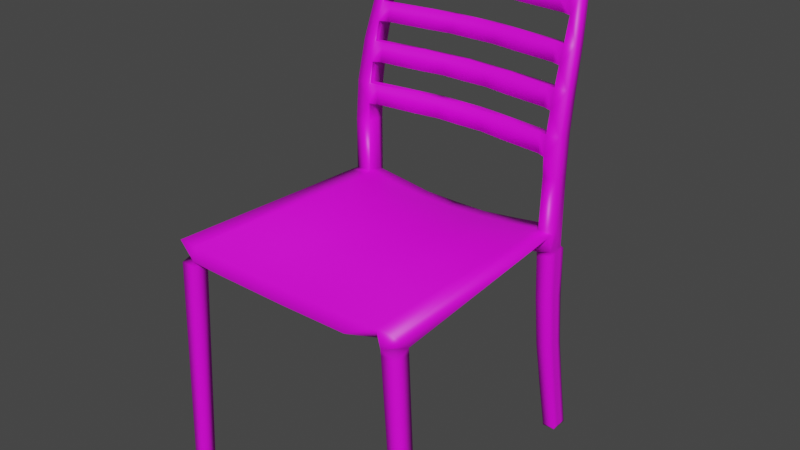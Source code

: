 # Source: Chair2.blend  (saved by Blender 3.6.13; exported with 4.5.12 LTS)
import bpy
from mathutils import Matrix  # noqa: F401  (used for matrix-valued properties, if any)

bpy.ops.wm.read_factory_settings(use_empty=True)
scene = bpy.context.scene
scene.name = 'Scene'

# ---- collections
col_collection = bpy.data.collections.new('Collection'); scene.collection.children.link(col_collection)

# ---- images (referenced by path relative to the original .blend; pixels are not part of the script)
import os
ASSET_DIR = os.environ.get("B2B_ASSET_DIR", "")  # directory of the original .blend (textures are referenced by path, not embedded)
HERE = os.path.dirname(os.path.abspath(__file__))  # packed textures are extracted next to this script under _unpacked/

def load_image(name, relpath, width, height, colorspace="sRGB"):
    """Load a texture the original file referenced (path relative to the .blend, or extracted next to this script)."""
    p = next((c for c in (os.path.join(HERE, relpath), os.path.join(ASSET_DIR, relpath)) if relpath and os.path.exists(c)), "")
    if p:
        img = bpy.data.images.load(p, check_existing=True)
        img.name = name
    else:  # same state as the original file: an image datablock whose file is absent (Cycles renders it pink)
        img = bpy.data.images.new(name, width, height)
        img.source = "FILE"
        img.filepath = "//" + (relpath or name)
    img.colorspace_settings.name = colorspace
    return img
img_chair2texture_psd = load_image('Chair2Texture.psd', 'textures/Chair2Texture.psd', 1024, 1024, 'sRGB')

# ---- materials (node trees are filled in below, after node groups)
mat_chair2material = bpy.data.materials.new('Chair2Material')
mat_chair2material.use_transparent_shadow = False

# ---- material node trees
mat_chair2material.use_nodes = True; mat_chair2material.node_tree.nodes.clear()
_N = mat_chair2material.node_tree.nodes; _L = mat_chair2material.node_tree.links
n0 = _N.new('ShaderNodeBsdfPrincipled'); n0.name = 'Principled BSDF'; n0.location = (10, 300)
n0.distribution = 'GGX'
n0.subsurface_method = 'RANDOM_WALK_SKIN'
n0.inputs[3].default_value = 1.45
n0.inputs[27].default_value = (0.0, 0.0, 0.0, 1.0)
n0.inputs[28].default_value = 1.0
n1 = _N.new('ShaderNodeOutputMaterial'); n1.name = 'Material Output'; n1.location = (300, 300)
n2 = _N.new('ShaderNodeTexImage'); n2.name = 'Image Texture'; n2.location = (-280, 271)
n2.image = img_chair2texture_psd
_L.new(n0.outputs[0], n1.inputs[0])
_L.new(n2.outputs[0], n0.inputs[0])
n1.is_active_output = True

# ---- world
world_world = bpy.data.worlds.new('World'); scene.world = world_world
world_world.use_nodes = True; world_world.node_tree.nodes.clear()
_N = world_world.node_tree.nodes; _L = world_world.node_tree.links
n0 = _N.new('ShaderNodeOutputWorld'); n0.name = 'World Output'; n0.location = (300, 300)
n1 = _N.new('ShaderNodeBackground'); n1.name = 'Background'; n1.location = (10, 300)
n1.inputs[0].default_value = (0.05088, 0.05088, 0.05088, 1.0)
_L.new(n1.outputs[0], n0.inputs[0])
n0.is_active_output = True
world_world.color = (0.05088, 0.05088, 0.05088)
world_world.use_sun_shadow = False
world_world.sun_shadow_jitter_overblur = 0.0

# ---- meshes
me_cube_001 = bpy.data.meshes.new('Cube.001')
me_cube_001.from_pydata([(0.2265, 0.3581, 0.1979), (0.2369, 0.3965, -0.1958), (0.2265, 0.3865, 0.1718), (0.2369, 0.3682, -0.1698), (0.2265, 0.3581, 0.1718), (0.2019, 0.3865, 0.1979), (0.2124, 0.3682, -0.1958), (0.2019, 0.3498, 0.1979), (0.2124, 0.3682, -0.1698), (0.2019, 0.3498, 0.1718), (0.2019, 0.3865, 0.1718), (0.2553, 0.004223, -0.1717), (0.2553, 0.004223, -0.1939), (0.2037, 0.004223, 0.2451), (0.2247, 0.004223, 0.2451), (0.2247, 0.004223, 0.2229), (0.2037, 0.004223, 0.2229), (0.2343, 0.004223, -0.1939), (0.2343, 0.004223, -0.1717), (0.2024, 0.2696, 0.2013), (0.2028, 0.1812, 0.2106), (0.2033, 0.09269, 0.2271), (0.2252, 0.09269, 0.2271), (0.2256, 0.1812, 0.2106), (0.2261, 0.2696, 0.2013), (0.2252, 0.09269, 0.2039), (0.2256, 0.1812, 0.1865), (0.2261, 0.2696, 0.1762), (0.2033, 0.09269, 0.2039), (0.2028, 0.1812, 0.1865), (0.2024, 0.2696, 0.1762), (0.2265, 0.4721, 0.1718), (0.2265, 0.4721, 0.1979), (0.2025, 0.5707, 0.1826), (0.2025, 0.5707, 0.1947), (0.2197, 0.6609, 0.21), (0.2197, 0.6609, 0.2295), (0.2014, 0.6609, 0.2088), (0.2014, 0.6609, 0.2164), (0.2049, 0.7314, 0.2446), (0.2049, 0.7281, 0.2611), (0.1846, 0.7261, 0.2422), (0.1846, 0.7261, 0.2587), (0.1603, 0.7416, 0.2559), (0.1603, 0.7416, 0.2703), (0.1284, 0.7692, 0.2792), (0.1284, 0.7644, 0.2935), (0.198, 0.697, 0.2312), (0.198, 0.697, 0.2248), (0.2018, 0.6326, 0.1989), (0.2018, 0.6326, 0.2083), (0.2237, 0.6019, 0.1905), (0.2022, 0.6019, 0.1902), (0.2022, 0.6019, 0.2011), (0.2237, 0.6019, 0.2133), (0.2258, 0.5367, 0.2012), (0.2022, 0.5362, 0.1893), (0.2258, 0.5367, 0.1762), (0.2022, 0.5362, 0.1762), (0.202, 0.5033, 0.1869), (0.202, 0.5033, 0.1731), (0.151, 0.3666, -0.1958), (0.1469, 0.3803, 0.1943), (0.09396, 0.3941, -0.1958), (0.09195, 0.3477, 0.1921), (0.151, 0.3666, -0.1698), (0.09396, 0.3657, -0.1698), (0.1469, 0.3504, 0.1683), (0.09195, 0.3477, 0.1661), (0.1469, 0.3803, 0.1683), (0.2342, 0.00621, -0.1717), (0.2552, 0.00621, -0.1717), (0.2552, 0.00621, -0.1939), (0.2342, 0.00621, -0.1939), (0.2037, 0.006696, 0.2447), (0.2247, 0.006696, 0.2447), (0.2247, 0.006696, 0.2224), (0.2037, 0.006696, 0.2224), (0.2374, 0.3597, -0.1698), (0.2129, 0.3597, -0.1958), (0.2129, 0.3597, -0.1698), (0.2374, 0.3597, -0.1958), (0.2265, 0.3512, 0.1982), (0.2265, 0.3512, 0.1723), (0.202, 0.3429, 0.1723), (0.202, 0.3429, 0.1982), (0.2019, 0.4721, 0.195), (0.2022, 0.5362, 0.1866), (0.09195, 0.3761, 0.1893), (0.202, 0.5033, 0.1763), (0.2022, 0.5362, 0.1793), (0.2019, 0.3865, 0.1751), (0.2019, 0.4721, 0.1751), (0.2025, 0.5707, 0.1856), (0.1469, 0.3803, 0.1715), (0.09195, 0.3761, 0.1694), (0.2022, 0.6019, 0.1986), (0.2018, 0.6326, 0.2014), (0.2022, 0.6019, 0.1929), (0.2014, 0.6609, 0.2136), (0.198, 0.697, 0.227), (0.2014, 0.6609, 0.2111), (0.2265, 0.3865, 0.1848), (0.2019, 0.3498, 0.1848), (0.2247, 0.004223, 0.234), (0.2037, 0.004223, 0.234), (0.2024, 0.2696, 0.1888), (0.2028, 0.1812, 0.1986), (0.2033, 0.09269, 0.2155), (0.2261, 0.2696, 0.1888), (0.2256, 0.1812, 0.1986), (0.2252, 0.09269, 0.2155), (0.1846, 0.7261, 0.2505), (0.1254, 0.7455, 0.2724), (0.09195, 0.3477, 0.1791), (0.1469, 0.3504, 0.1813), (0.2037, 0.006696, 0.2335), (0.2247, 0.006696, 0.2335), (0.2265, 0.3512, 0.1853), (0.202, 0.3429, 0.1853), (0.2018, 0.358, 0.2061), (0.2036, 0.004139, 0.2533), (0.2245, 0.004139, 0.2533), (0.2035, 0.006612, 0.2529), (0.2263, 0.3511, 0.2065), (0.2018, 0.3511, 0.2065), (0.2022, 0.2695, 0.2096), (0.2027, 0.1811, 0.2189), (0.2031, 0.09261, 0.2354), (0.2246, 0.006612, 0.2529), (0.225, 0.09261, 0.2354), (0.2254, 0.1811, 0.2189), (0.2259, 0.2695, 0.2096), (0.2018, 0.472, 0.2061), (0.2012, 0.6608, 0.2366), (0.1845, 0.726, 0.267), (0.1252, 0.7454, 0.2879), (0.202, 0.6018, 0.2213), (0.202, 0.5361, 0.2095), (0.1611, 0.7233, 0.2458), (0.1611, 0.7233, 0.2623), (0.1845, 0.6969, 0.2313), (0.1845, 0.6969, 0.2297), (0.187, 0.6609, 0.2191), (0.187, 0.6609, 0.2115), (0.1874, 0.6326, 0.2086), (0.1874, 0.6326, 0.2041), (0.187, 0.6609, 0.2138), (0.1877, 0.6019, 0.1929), (0.1877, 0.6019, 0.2038), (0.1879, 0.5707, 0.1948), (0.1879, 0.5707, 0.1883), (0.1877, 0.6019, 0.1956), (0.189, 0.5362, 0.1788), (0.189, 0.5362, 0.192), (0.1889, 0.5033, 0.1868), (0.1889, 0.5033, 0.179), (0.189, 0.5362, 0.182), (0.1161, 0.6964, 0.2382), (0.07526, 0.7233, 0.2736), (0.07651, 0.6961, 0.2455), (0.1161, 0.6964, 0.2403), (0.07651, 0.6961, 0.2439), (0.07526, 0.7233, 0.2571), (0.07669, 0.6609, 0.2334), (0.1166, 0.6326, 0.2122), (0.0768, 0.6326, 0.2228), (0.1166, 0.6326, 0.2147), (0.0768, 0.6326, 0.2183), (0.1164, 0.6609, 0.227), (0.1164, 0.6609, 0.2245), (0.07669, 0.6609, 0.228), (0.07669, 0.6609, 0.2257), (0.0768, 0.6019, 0.2071), (0.1168, 0.5707, 0.208), (0.07687, 0.5707, 0.209), (0.1168, 0.5707, 0.199), (0.07687, 0.5707, 0.2025), (0.1167, 0.6019, 0.2119), (0.1167, 0.6019, 0.2062), (0.0768, 0.6019, 0.2098), (0.1168, 0.5707, 0.196), (0.07821, 0.5363, 0.1931), (0.07821, 0.5363, 0.2062), (0.07817, 0.5033, 0.2011), (0.1195, 0.5363, 0.1999), (0.1194, 0.5033, 0.1897), (0.07817, 0.5033, 0.1932), (0.1195, 0.5363, 0.1926), (0.07821, 0.5363, 0.1962), (0.1194, 0.5033, 0.1865), (0.2279, 0.3869, 0.157), (0.2033, 0.3585, 0.157), (0.09242, 0.3768, 0.1513), (0.09242, 0.3485, 0.1513), (0.1479, 0.3525, 0.1535), (0.2052, 0.3964, -0.1958), (0.196, 0.3491, 0.1979), (0.2052, 0.368, -0.1698), (0.196, 0.3491, 0.1718), (0.196, 0.3858, 0.195), (0.196, 0.3858, 0.1751), (0.196, 0.3491, 0.1848), (0.1974, 0.3862, 0.157), (0.1974, 0.3579, 0.157), (0.2336, 0.01656, -0.1716), (0.2547, 0.01656, -0.194), (0.2547, 0.01656, -0.1716), (0.2336, 0.01656, -0.194), (-0.1526, 0.3581, 0.1979), (-0.163, 0.3965, -0.1958), (0.03696, 0.3655, -0.1958), (0.03696, 0.3739, 0.1917), (-0.1526, 0.3865, 0.1718), (-0.163, 0.3682, -0.1698), (-0.1526, 0.3581, 0.1718), (-0.128, 0.3865, 0.1979), (-0.1384, 0.3682, -0.1958), (-0.128, 0.3498, 0.1979), (0.03696, 0.3739, 0.1656), (0.03696, 0.3655, -0.1698), (0.03696, 0.3455, 0.1656), (-0.1384, 0.3682, -0.1698), (-0.128, 0.3498, 0.1718), (-0.128, 0.3865, 0.1718), (-0.1814, 0.004223, -0.1717), (-0.1814, 0.004223, -0.1939), (-0.1298, 0.004223, 0.2451), (-0.1508, 0.004223, 0.2451), (-0.1508, 0.004223, 0.2229), (-0.1298, 0.004223, 0.2229), (-0.1604, 0.004223, -0.1939), (-0.1604, 0.004223, -0.1717), (-0.1285, 0.2696, 0.2013), (-0.1289, 0.1812, 0.2106), (-0.1294, 0.09269, 0.2271), (-0.1513, 0.09269, 0.2271), (-0.1517, 0.1812, 0.2106), (-0.1522, 0.2696, 0.2013), (-0.1513, 0.09269, 0.2039), (-0.1517, 0.1812, 0.1865), (-0.1522, 0.2696, 0.1762), (-0.1294, 0.09269, 0.2039), (-0.1289, 0.1812, 0.1865), (-0.1285, 0.2696, 0.1762), (-0.1526, 0.4721, 0.1718), (-0.1526, 0.4721, 0.1979), (-0.1286, 0.5707, 0.1826), (-0.1286, 0.5707, 0.1947), (-0.1458, 0.6609, 0.21), (-0.1458, 0.6609, 0.2295), (-0.1275, 0.6609, 0.2088), (-0.1275, 0.6609, 0.2164), (-0.1309, 0.7314, 0.2446), (-0.1309, 0.7281, 0.2611), (-0.1107, 0.7261, 0.2422), (-0.1107, 0.7261, 0.2587), (-0.08636, 0.7416, 0.2559), (-0.08636, 0.7416, 0.2703), (-0.05449, 0.7692, 0.2792), (-0.05449, 0.7644, 0.2935), (0.03696, 0.7706, 0.2897), (0.03696, 0.7658, 0.3017), (-0.1241, 0.697, 0.2312), (-0.1241, 0.697, 0.2248), (-0.1279, 0.6326, 0.1989), (-0.1279, 0.6326, 0.2083), (-0.1498, 0.6019, 0.1905), (-0.1283, 0.6019, 0.1902), (-0.1283, 0.6019, 0.2011), (-0.1498, 0.6019, 0.2133), (-0.1519, 0.5367, 0.2012), (-0.1283, 0.5362, 0.1893), (-0.1519, 0.5367, 0.1762), (-0.1283, 0.5362, 0.1762), (-0.1281, 0.5033, 0.1869), (-0.1281, 0.5033, 0.1731), (0.03696, 0.6958, 0.2439), (0.03696, 0.5033, 0.1922), (0.03696, 0.6326, 0.218), (0.03696, 0.5707, 0.2018), (0.03696, 0.5707, 0.2138), (-0.07706, 0.3666, -0.1958), (-0.07304, 0.3803, 0.1943), (-0.02005, 0.3941, -0.1958), (-0.01804, 0.3477, 0.1921), (-0.07706, 0.3666, -0.1698), (-0.02005, 0.3657, -0.1698), (-0.07304, 0.3504, 0.1683), (-0.01804, 0.3477, 0.1661), (-0.07304, 0.3803, 0.1683), (-0.1603, 0.00621, -0.1717), (-0.1813, 0.00621, -0.1717), (-0.1813, 0.00621, -0.1939), (-0.1603, 0.00621, -0.1939), (-0.1298, 0.006696, 0.2447), (-0.1508, 0.006696, 0.2447), (-0.1508, 0.006696, 0.2224), (-0.1298, 0.006696, 0.2224), (-0.1635, 0.3597, -0.1698), (-0.1389, 0.3597, -0.1958), (-0.1389, 0.3597, -0.1698), (-0.1635, 0.3597, -0.1958), (-0.1526, 0.3512, 0.1982), (-0.1526, 0.3512, 0.1723), (-0.1281, 0.3429, 0.1723), (-0.1281, 0.3429, 0.1982), (-0.128, 0.4721, 0.195), (-0.1283, 0.5362, 0.1866), (0.03696, 0.5363, 0.2057), (-0.01804, 0.3761, 0.1893), (-0.1281, 0.5033, 0.1763), (-0.1283, 0.5362, 0.1793), (0.03696, 0.5363, 0.1984), (0.03696, 0.5033, 0.1954), (0.03696, 0.3739, 0.1689), (-0.128, 0.3865, 0.1751), (-0.128, 0.4721, 0.1751), (-0.1286, 0.5707, 0.1856), (0.03696, 0.5707, 0.2047), (-0.07304, 0.3803, 0.1715), (-0.01804, 0.3761, 0.1694), (-0.1283, 0.6019, 0.1986), (0.03696, 0.6019, 0.2177), (-0.1279, 0.6326, 0.2014), (-0.1283, 0.6019, 0.1929), (0.03696, 0.6326, 0.2205), (0.03696, 0.6019, 0.212), (-0.1275, 0.6609, 0.2136), (0.03696, 0.6609, 0.2327), (-0.1241, 0.697, 0.227), (0.03696, 0.6958, 0.2461), (-0.1275, 0.6609, 0.2111), (0.03696, 0.6609, 0.2302), (-0.1526, 0.3865, 0.1848), (0.03696, 0.3455, 0.1786), (-0.128, 0.3498, 0.1848), (-0.1508, 0.004223, 0.234), (-0.1298, 0.004223, 0.234), (-0.1285, 0.2696, 0.1888), (-0.1289, 0.1812, 0.1986), (-0.1294, 0.09269, 0.2155), (-0.1522, 0.2696, 0.1888), (-0.1517, 0.1812, 0.1986), (-0.1513, 0.09269, 0.2155), (-0.1107, 0.7261, 0.2505), (-0.05146, 0.7455, 0.2724), (0.03696, 0.7491, 0.2838), (-0.01804, 0.3477, 0.1791), (-0.07304, 0.3504, 0.1813), (-0.1298, 0.006696, 0.2335), (-0.1508, 0.006696, 0.2335), (-0.1526, 0.3512, 0.1853), (-0.1281, 0.3429, 0.1853), (-0.1278, 0.358, 0.2061), (-0.1296, 0.004139, 0.2533), (-0.1506, 0.004139, 0.2533), (-0.1296, 0.006612, 0.2529), (-0.1524, 0.3511, 0.2065), (-0.1279, 0.3511, 0.2065), (-0.1283, 0.2695, 0.2096), (-0.1287, 0.1811, 0.2189), (-0.1292, 0.09261, 0.2354), (-0.1506, 0.006612, 0.2529), (-0.1511, 0.09261, 0.2354), (-0.1515, 0.1811, 0.2189), (-0.152, 0.2695, 0.2096), (-0.1278, 0.472, 0.2061), (-0.1273, 0.6608, 0.2366), (-0.1105, 0.726, 0.267), (-0.05127, 0.7454, 0.2879), (0.03696, 0.749, 0.298), (-0.1281, 0.6018, 0.2213), (-0.1281, 0.5361, 0.2095), (-0.08723, 0.7233, 0.2458), (-0.08723, 0.7233, 0.2623), (-0.1106, 0.6969, 0.2313), (-0.1106, 0.6969, 0.2297), (-0.1131, 0.6609, 0.2191), (-0.1131, 0.6609, 0.2115), (-0.1135, 0.6326, 0.2086), (-0.1135, 0.6326, 0.2041), (-0.1131, 0.6609, 0.2138), (-0.1137, 0.6019, 0.1929), (-0.1137, 0.6019, 0.2038), (-0.114, 0.5707, 0.1948), (-0.114, 0.5707, 0.1883), (-0.1137, 0.6019, 0.1956), (-0.1151, 0.5362, 0.1788), (-0.1151, 0.5362, 0.192), (-0.1149, 0.5033, 0.1868), (-0.1149, 0.5033, 0.179), (-0.1151, 0.5362, 0.182), (-0.04214, 0.6964, 0.2382), (-0.001342, 0.7233, 0.2736), (-0.002592, 0.6961, 0.2455), (-0.04214, 0.6964, 0.2403), (-0.002592, 0.6961, 0.2439), (-0.001342, 0.7233, 0.2571), (-0.002775, 0.6609, 0.2334), (-0.04273, 0.6326, 0.2122), (-0.002885, 0.6326, 0.2228), (-0.04273, 0.6326, 0.2147), (-0.002885, 0.6326, 0.2183), (-0.04251, 0.6609, 0.227), (-0.04251, 0.6609, 0.2245), (-0.002775, 0.6609, 0.228), (-0.002775, 0.6609, 0.2257), (-0.00289, 0.6019, 0.2071), (-0.04287, 0.5707, 0.208), (-0.002957, 0.5707, 0.209), (-0.04287, 0.5707, 0.199), (-0.002957, 0.5707, 0.2025), (-0.04274, 0.6019, 0.2119), (-0.04274, 0.6019, 0.2062), (-0.00289, 0.6019, 0.2098), (-0.04287, 0.5707, 0.196), (-0.004297, 0.5363, 0.1931), (-0.004297, 0.5363, 0.2062), (-0.004257, 0.5033, 0.2011), (-0.04555, 0.5363, 0.1999), (-0.04547, 0.5033, 0.1897), (-0.004257, 0.5033, 0.1932), (-0.04555, 0.5363, 0.1926), (-0.004297, 0.5363, 0.1962), (-0.04547, 0.5033, 0.1865), (-0.154, 0.3869, 0.157), (0.03696, 0.3463, 0.1508), (-0.1294, 0.3585, 0.157), (-0.0185, 0.3768, 0.1513), (-0.0185, 0.3485, 0.1513), (-0.07397, 0.3525, 0.1535), (-0.1313, 0.3964, -0.1958), (-0.1221, 0.3491, 0.1979), (-0.1313, 0.368, -0.1698), (-0.1221, 0.3491, 0.1718), (-0.1221, 0.3858, 0.195), (-0.1221, 0.3858, 0.1751), (-0.1221, 0.3491, 0.1848), (-0.1235, 0.3862, 0.157), (-0.1235, 0.3579, 0.157), (-0.1596, 0.01656, -0.1716), (-0.1808, 0.01656, -0.194), (-0.1808, 0.01656, -0.1716), (-0.1596, 0.01656, -0.194)], [(211, 220), (427, 221), (66, 220), (68, 221), (198, 65), (65, 66), (199, 67), (67, 68), (194, 68), (195, 67), (61, 65), (221, 335), (68, 114), (67, 115), (220, 427), (66, 194), (65, 195), (195, 194), (194, 427), (204, 195), (287, 220), (289, 221), (434, 286), (286, 287), (435, 288), (288, 289), (430, 289), (431, 288), (282, 286), (289, 348), (288, 349), (287, 430), (286, 431), (431, 430), (430, 427), (440, 431)], [(133, 120, 0, 32), (273, 274, 276), (432, 217, 210), (62, 88, 212, 64), (7, 5, 197), (133, 59, 86, 5), (184, 183, 418, 419), (10, 91, 92), (204, 192, 9, 199), (202, 103, 7, 197), (191, 1, 196, 203), (193, 69, 203), (133, 5, 120), (193, 219, 95, 69), (71, 70, 18, 11), (213, 334, 245), (81, 6, 1, 3), (4, 192, 3, 191), (105, 104, 14, 13), (17, 12, 11, 18), (117, 75, 14, 104), (73, 72, 12, 17), (77, 76, 15, 16), (70, 73, 17, 18), (116, 77, 16, 105), (72, 71, 11, 12), (119, 84, 30, 106), (106, 30, 29, 107), (107, 29, 28, 108), (84, 83, 27, 30), (30, 27, 26, 29), (29, 26, 25, 28), (118, 82, 24, 109), (109, 24, 23, 110), (110, 23, 22, 111), (75, 22, 130, 129), (371, 347, 113, 136), (20, 21, 128, 127), (19, 20, 127, 126), (92, 60, 31, 10), (51, 35, 36, 54), (57, 51, 54, 55), (168, 167, 166), (180, 323, 178), (171, 170, 172), (85, 19, 126, 125), (138, 59, 133), (39, 45, 46, 40), (112, 42, 44), (49, 35, 51), (180, 179, 173), (163, 277, 398), (43, 113, 45), (79, 6, 81), (48, 41, 39), (38, 50, 134), (140, 112, 139), (44, 42, 135), (270, 271, 373, 372), (99, 47, 141, 100), (120, 125, 124), (51, 52, 49), (137, 34, 138), (13, 14, 122, 121), (96, 50, 145, 97), (135, 47, 134), (82, 0, 124), (173, 280, 408, 327), (40, 36, 35, 39), (124, 0, 120), (142, 161, 158), (50, 137, 134), (86, 59, 155, 89), (33, 52, 51), (329, 399, 164), (169, 164, 143), (326, 166, 401), (313, 182, 278, 417), (332, 328, 382), (142, 100, 141), (44, 136, 113), (87, 34, 150, 93), (174, 149, 178), (177, 176, 175), (189, 188, 182), (323, 281, 174, 178), (91, 10, 201), (93, 90, 87), (203, 196, 63, 193), (426, 224, 439), (434, 222, 217), (62, 64, 115, 197), (61, 66, 211, 63), (315, 310, 212, 88), (212, 285, 335, 64), (114, 115, 64), (164, 166, 145, 143), (69, 94, 201), (206, 207, 71, 72), (205, 208, 73, 70), (208, 206, 72, 73), (207, 205, 70, 71), (108, 28, 77, 116), (28, 25, 76, 77), (111, 22, 75, 117), (398, 394, 159, 163), (3, 8, 80, 78), (256, 258, 369), (8, 6, 79, 80), (6, 198, 61, 196), (40, 46, 136, 135), (118, 4, 102, 0), (9, 4, 83, 84), (103, 9, 84, 119), (146, 97, 145), (98, 96, 97), (269, 322, 266), (200, 62, 197, 5), (168, 166, 326), (321, 320, 310), (187, 314, 278), (96, 53, 50), (87, 56, 34), (248, 272, 308), (272, 248, 373), (52, 33, 148), (187, 278, 182, 190), (330, 377, 376), (33, 58, 90, 93), (177, 280, 173, 181), (201, 10, 203, 69), (91, 201, 200), (189, 309, 183, 185), (168, 279, 172, 165), (52, 98, 97, 49), (184, 186, 155), (439, 290, 429), (37, 101, 100, 48), (162, 277, 163, 158), (171, 329, 164, 169), (7, 103, 119, 85), (25, 111, 117, 76), (21, 108, 116, 74), (160, 161, 141), (57, 55, 32, 31), (39, 41, 43), (60, 57, 31), (54, 36, 134, 137), (245, 334, 246), (63, 211, 284), (255, 374, 264), (191, 2, 4), (35, 37, 48), (32, 102, 31), (261, 262, 46, 45), (6, 8, 198), (26, 110, 111, 25), (27, 109, 110, 26), (83, 118, 109, 27), (20, 107, 108, 21), (19, 106, 107, 20), (85, 119, 106, 19), (74, 116, 105, 13), (76, 117, 104, 15), (16, 15, 104, 105), (199, 9, 103, 202), (129, 123, 121, 122), (124, 125, 126, 132), (132, 126, 127, 131), (131, 127, 128, 130), (44, 135, 136), (60, 89, 156), (281, 175, 174), (47, 38, 134), (8, 3, 192), (50, 53, 137), (189, 313, 309), (155, 59, 154), (53, 34, 137), (130, 128, 123, 129), (22, 23, 131, 130), (429, 193, 63, 284), (21, 74, 123, 128), (158, 163, 139), (23, 24, 132, 131), (41, 112, 43), (14, 75, 129, 122), (56, 59, 138), (24, 82, 124, 132), (74, 13, 121, 123), (347, 261, 45, 113), (34, 53, 149), (42, 47, 135), (7, 85, 125, 120), (262, 371, 136, 46), (140, 139, 163, 159), (158, 139, 48, 142), (4, 2, 102), (47, 42, 140), (83, 4, 118), (50, 38, 143), (112, 41, 139), (169, 143, 99, 147), (180, 327, 323), (165, 144, 49, 146), (159, 160, 141, 140), (101, 99, 100), (101, 37, 144, 147), (37, 49, 144), (38, 99, 143), (178, 149, 96, 152), (181, 148, 33, 151), (58, 60, 153), (56, 87, 154), (174, 150, 34, 149), (53, 96, 149), (156, 89, 155), (98, 52, 148, 152), (185, 154, 87, 157), (190, 153, 60, 156), (162, 331, 277), (201, 94, 200), (183, 184, 155, 154), (94, 95, 88), (90, 58, 153, 157), (59, 56, 154), (152, 148, 179), (147, 144, 170), (42, 112, 140), (166, 167, 145), (162, 161, 160), (142, 141, 161), (145, 50, 143), (398, 393, 374), (168, 326, 279), (183, 309, 418), (146, 145, 167), (33, 93, 151), (177, 319, 280), (165, 167, 168), (147, 170, 169), (413, 409, 281, 323), (259, 257, 253), (146, 167, 165), (169, 170, 171), (172, 170, 144, 165), (203, 10, 191), (49, 97, 146), (172, 279, 407, 333), (99, 101, 147), (151, 150, 176), (156, 186, 190), (152, 179, 178), (190, 186, 187), (175, 176, 150, 174), (178, 179, 180), (151, 176, 181), (96, 98, 152), (181, 176, 177), (173, 179, 148, 181), (157, 153, 188), (185, 183, 154), (175, 281, 410, 319), (158, 161, 162), (282, 432, 284), (429, 219, 193), (415, 413, 323), (392, 423, 388), (278, 314, 422), (157, 188, 185), (358, 354, 209), (87, 90, 157), (185, 188, 189), (182, 188, 153, 190), (187, 186, 184), (156, 155, 186), (2, 191, 10), (394, 395, 160, 159), (171, 333, 329), (9, 192, 4), (43, 112, 44, 113), (219, 315, 95), (92, 89, 60), (255, 257, 345), (214, 426, 210), (399, 401, 166, 164), (198, 8, 192, 204), (57, 33, 51), (200, 5, 86, 91), (151, 93, 150), (218, 216, 354), (2, 10, 31), (0, 102, 32), (115, 202, 197), (217, 300, 302), (78, 80, 205, 207), (79, 81, 206, 208), (80, 79, 208, 205), (81, 78, 207, 206), (282, 284, 211, 287), (367, 246, 209, 354), (246, 334, 209), (218, 433, 216), (367, 216, 307, 275), (425, 421, 391), (316, 224, 317), (440, 435, 223, 428), (438, 433, 218, 336), (439, 432, 210, 426), (402, 401, 380), (348, 335, 285), (290, 321, 219, 429), (292, 225, 232, 291), (302, 214, 210, 217), (426, 214, 428, 215), (338, 227, 228, 337), (231, 232, 225, 226), (351, 337, 228, 296), (294, 231, 226, 293), (298, 230, 229, 297), (291, 232, 231, 294), (350, 338, 230, 298), (293, 226, 225, 292), (353, 339, 244, 305), (339, 340, 243, 244), (340, 341, 242, 243), (305, 244, 241, 304), (244, 243, 240, 241), (243, 242, 239, 240), (352, 342, 238, 303), (342, 343, 237, 238), (343, 344, 236, 237), (296, 363, 364, 236), (370, 346, 347, 371), (234, 361, 362, 235), (233, 360, 361, 234), (317, 224, 245, 276), (270, 250, 249, 267), (270, 267, 273, 271), (378, 266, 380), (354, 216, 367), (323, 327, 415), (381, 402, 380), (306, 359, 360, 233), (259, 253, 254, 260), (256, 345, 258), (372, 368, 250, 270), (331, 160, 395), (253, 255, 264), (249, 251, 265), (374, 345, 375), (215, 213, 426), (258, 370, 369), (376, 263, 328, 330), (358, 359, 354), (268, 267, 265), (227, 355, 356, 228), (380, 266, 322, 324), (303, 358, 209), (418, 420, 389), (250, 254, 253, 249), (375, 263, 376), (382, 405, 379), (269, 266, 372), (372, 266, 368), (171, 172, 333), (390, 275, 307, 311), (267, 268, 247), (189, 182, 313), (213, 215, 334), (424, 313, 417), (180, 173, 327), (162, 160, 331), (386, 411, 385), (252, 328, 263), (411, 416, 412), (385, 248, 308, 318), (395, 394, 375, 376), (437, 436, 320), (348, 285, 349), (437, 320, 290), (317, 311, 307), (439, 429, 284, 432), (349, 285, 283, 433), (285, 212, 310, 283), (39, 43, 45), (320, 436, 283, 310), (191, 3, 1), (426, 213, 224), (6, 196, 1), (401, 399, 378, 380), (224, 316, 437), (442, 293, 292, 443), (441, 291, 294, 444), (444, 294, 293, 442), (443, 292, 291, 441), (341, 350, 298, 242), (242, 298, 297, 239), (344, 351, 296, 236), (274, 273, 247), (214, 299, 301, 222), (335, 114, 64), (222, 301, 300, 217), (260, 254, 369, 370), (259, 260, 262, 261), (209, 334, 215, 352), (223, 305, 304, 215), (336, 353, 305, 223), (324, 381, 380), (325, 324, 322), (216, 433, 283, 436), (187, 184, 314), (412, 319, 410), (415, 327, 408), (177, 175, 319), (318, 386, 385), (437, 316, 436), (321, 310, 315), (399, 404, 378), (425, 417, 278, 422), (332, 330, 328), (247, 318, 312, 274), (416, 408, 280, 412), (290, 439, 224, 437), (316, 317, 307), (420, 418, 309, 424), (400, 407, 279, 403), (268, 265, 324, 325), (258, 346, 370), (406, 333, 407), (352, 303, 209), (215, 304, 352), (251, 264, 330, 332), (393, 398, 277, 397), (404, 399, 329, 406), (218, 306, 353, 336), (239, 297, 351, 344), (235, 295, 350, 341), (246, 271, 273, 245), (405, 406, 407), (255, 253, 257), (373, 271, 246, 367), (251, 249, 264), (428, 223, 215), (264, 249, 253), (368, 369, 254, 250), (272, 373, 275), (276, 245, 273), (432, 282, 434, 217), (240, 239, 344, 343), (241, 240, 343, 342), (304, 241, 342, 352), (234, 235, 341, 340), (233, 234, 340, 339), (306, 233, 339, 353), (295, 227, 338, 350), (297, 229, 337, 351), (230, 338, 337, 229), (435, 438, 336, 223), (363, 356, 355, 357), (396, 395, 376), (358, 366, 360, 359), (366, 365, 361, 360), (365, 364, 362, 361), (260, 370, 371, 262), (272, 275, 389), (367, 275, 373), (252, 263, 368), (330, 264, 377), (222, 428, 214), (393, 396, 377), (269, 372, 248), (364, 363, 357, 362), (236, 364, 365, 237), (302, 299, 214), (235, 362, 357, 295), (373, 248, 372), (237, 365, 366, 238), (346, 259, 261, 347), (228, 356, 363, 296), (238, 366, 358, 303), (346, 258, 345, 257), (295, 357, 355, 227), (368, 263, 369), (279, 326, 403), (265, 267, 249), (325, 322, 387), (256, 369, 263), (218, 354, 359, 306), (398, 374, 375, 394), (393, 377, 264, 374), (314, 184, 419), (256, 263, 375), (397, 331, 395), (252, 266, 378), (255, 345, 374), (404, 382, 328, 378), (269, 248, 384), (400, 381, 265, 379), (267, 247, 273), (403, 326, 401), (332, 382, 379, 251), (251, 379, 265), (252, 378, 328), (413, 387, 322, 384), (416, 386, 247, 383), (274, 388, 276), (272, 389, 308), (409, 384, 248, 385), (269, 384, 322), (311, 391, 390), (325, 387, 383, 268), (420, 392, 308, 389), (425, 391, 276, 388), (277, 331, 397), (419, 418, 389, 390), (422, 314, 419), (312, 392, 388, 274), (391, 421, 390), (324, 265, 381), (423, 424, 417), (413, 384, 409), (329, 333, 406), (256, 375, 345), (396, 397, 395), (416, 411, 386), (280, 319, 412), (404, 405, 382), (405, 404, 406), (389, 275, 390), (400, 402, 381), (407, 400, 379, 405), (387, 414, 383), (402, 400, 403), (409, 410, 281), (402, 403, 401), (413, 414, 387), (311, 276, 391), (410, 409, 385, 411), (408, 416, 383, 414), (421, 419, 390), (318, 247, 386), (414, 413, 415), (411, 412, 410), (414, 415, 408), (312, 308, 392), (396, 393, 397), (423, 420, 424), (257, 259, 346), (420, 423, 392), (421, 422, 419), (421, 425, 422), (417, 425, 388, 423), (309, 313, 424), (252, 368, 266), (377, 396, 376), (321, 315, 219), (213, 245, 224), (290, 320, 321), (268, 383, 247), (434, 440, 428, 222), (134, 36, 40, 135), (316, 307, 216, 436), (312, 318, 308), (55, 54, 137, 138), (276, 311, 317), (95, 315, 88), (438, 349, 433), (196, 61, 63), (299, 443, 441, 301), (300, 444, 442, 302), (301, 441, 444, 300), (302, 442, 443, 299), (102, 2, 31), (5, 7, 120), (41, 48, 139), (3, 78, 81), (57, 58, 33), (48, 100, 142), (48, 39, 35), (141, 47, 140), (138, 133, 32, 55), (49, 37, 35), (34, 56, 138), (60, 58, 57), (88, 62, 200, 94), (94, 69, 95), (92, 91, 86), (92, 86, 89), (99, 38, 47), (0, 82, 118)])
me_cube_001.polygons.foreach_set('use_smooth', [True] * 591)
_uv = me_cube_001.uv_layers.new(name='UVMap')
_uv.uv.foreach_set('vector', [0.01755, 0.7315, 0.01756, 0.8118, 0.0, 0.8124, 2.784e-06, 0.7321, 0.5462, 0.6943, 0.563, 0.6947, 0.5631, 0.7181, 0.6221, 0.8216, 0.6018, 0.8216, 0.6166, 0.7998, 0.8133, 0.4745, 0.8166, 0.4355, 0.818, 0.3965, 0.8364, 0.4355, 0.8345, 0.5134, 0.8087, 0.5134, 0.835, 0.5092, 0.7297, 0.3311, 0.7157, 0.353, 0.7219, 0.331, 0.725, 0.2704, 0.8401, 0.3675, 0.8637, 0.3675, 0.8637, 0.4259, 0.8401, 0.4259, 0.7066, 0.2701, 0.7089, 0.2701, 0.7077, 0.3308, 0.84, 0.5464, 0.8358, 0.5465, 0.8366, 0.5358, 0.8408, 0.5358, 0.8407, 0.5265, 0.8365, 0.5266, 0.8364, 0.5174, 0.8406, 0.5173, 0.5188, 0.7944, 0.2687, 0.8008, 0.2687, 0.7783, 0.5188, 0.7727, 0.5149, 0.6983, 0.5269, 0.737, 0.5188, 0.7727, 0.7297, 0.3311, 0.725, 0.2704, 0.7313, 0.2504, 0.5149, 0.6983, 0.5251, 0.659, 0.5277, 0.698, 0.5269, 0.737, 0.9483, 0.2325, 0.9334, 0.2332, 0.9335, 0.2318, 0.9483, 0.2311, 0.5818, 0.2729, 0.591, 0.273, 0.5811, 0.3336, 0.0003077, 0.2659, 0.0001571, 0.2604, 0.0, 0.2398, 0.01865, 0.2597, 0.2608, 0.2645, 0.2502, 0.2648, 0.01865, 0.2597, 0.25, 0.2442, 0.7899, 0.4982, 0.8048, 0.4982, 0.8048, 0.5061, 0.7899, 0.5061, 0.6754, 0.7998, 0.6903, 0.7998, 0.6903, 0.8156, 0.6754, 0.8156, 0.3071, 0.513, 0.315, 0.5129, 0.3153, 0.5147, 0.3074, 0.5147, 0.97, 0.5196, 0.9552, 0.5187, 0.9552, 0.5173, 0.97, 0.5182, 0.9183, 0.9909, 0.9332, 0.9908, 0.9332, 0.9925, 0.9183, 0.9925, 0.9097, 0.00141, 0.894, 0.00141, 0.894, 0.0, 0.9097, 3.932e-09, 0.7554, 0.001895, 0.7475, 0.001746, 0.7479, 0.0, 0.7557, 0.000149, 0.004303, 0.5159, 0.02006, 0.5158, 0.02007, 0.5172, 0.004326, 0.5173, 0.7167, 0.2394, 0.7075, 0.2392, 0.7113, 0.1874, 0.7202, 0.1875, 0.7202, 0.1875, 0.7113, 0.1874, 0.7197, 0.1248, 0.7283, 0.125, 0.7283, 0.125, 0.7197, 0.1248, 0.7333, 0.06241, 0.7415, 0.06257, 0.9159, 0.7622, 0.9332, 0.7563, 0.9332, 0.8128, 0.9164, 0.8128, 0.9164, 0.8128, 0.9332, 0.8128, 0.9332, 0.8733, 0.917, 0.8734, 0.917, 0.8734, 0.9332, 0.8733, 0.9332, 0.933, 0.9177, 0.933, 0.2704, 0.2693, 0.2795, 0.2692, 0.2823, 0.327, 0.2734, 0.3271, 0.2734, 0.3271, 0.2823, 0.327, 0.2896, 0.3896, 0.2811, 0.3897, 0.2811, 0.3897, 0.2896, 0.3896, 0.3019, 0.4521, 0.2937, 0.4522, 0.315, 0.5129, 0.3019, 0.4521, 0.3078, 0.4521, 0.3209, 0.5129, 0.7695, 0.3843, 0.7796, 0.3843, 0.7876, 0.4469, 0.7766, 0.4468, 0.7368, 0.1252, 0.7497, 0.06272, 0.7555, 0.06278, 0.7427, 0.1252, 0.729, 0.1877, 0.7368, 0.1252, 0.7427, 0.1252, 0.7349, 0.1878, 0.797, 0.7396, 0.797, 0.7181, 0.8144, 0.74, 0.797, 0.7998, 0.2722, 0.09175, 0.2856, 0.04987, 0.2994, 0.04973, 0.2883, 0.09158, 0.2625, 0.138, 0.2722, 0.09175, 0.2883, 0.09158, 0.2802, 0.1378, 0.9968, 0.3197, 0.9943, 0.2914, 1.0, 0.3197, 0.9214, 0.6062, 0.9158, 0.6344, 0.9199, 0.5779, 0.9836, 0.9079, 0.9811, 0.9361, 0.982, 0.9079, 0.7259, 0.2396, 0.729, 0.1877, 0.7349, 0.1878, 0.7316, 0.2455, 0.7312, 0.3766, 0.7157, 0.353, 0.7297, 0.3311, 0.8706, 1.573e-08, 0.8466, 0.05417, 0.8364, 0.05417, 0.8589, 0.0, 0.8029, 0.4889, 0.797, 0.4889, 0.7891, 0.4716, 0.7969, 0.6247, 0.8096, 0.6036, 0.8124, 0.6471, 0.9214, 0.6062, 0.9239, 0.5779, 0.9233, 0.6062, 0.7072, 0.5543, 0.6801, 0.5751, 0.6529, 0.5543, 0.7675, 0.5417, 0.7427, 0.537, 0.7449, 0.5196, 0.97, 0.7667, 0.97, 0.7726, 0.9527, 0.7657, 0.7942, 0.5765, 0.7847, 0.5542, 0.799, 0.5502, 0.7345, 0.465, 0.7291, 0.4449, 0.7488, 0.4653, 0.923, 0.4723, 0.9145, 0.4889, 0.9113, 0.4723, 0.7891, 0.4716, 0.797, 0.4889, 0.7912, 0.4888, 0.2667, 0.6395, 0.2682, 0.6863, 0.2513, 0.6861, 0.2513, 0.6389, 0.7325, 0.465, 0.7445, 0.4909, 0.7446, 0.4911, 0.7415, 0.4908, 0.983, 0.2311, 0.983, 0.2359, 0.9657, 0.236, 0.8124, 0.6471, 0.7972, 0.6472, 0.7969, 0.6247, 0.7387, 0.4232, 0.7203, 0.4008, 0.7312, 0.3766, 0.7899, 0.5061, 0.8048, 0.5061, 0.8047, 0.5119, 0.7898, 0.5119, 0.7226, 0.423, 0.7291, 0.4449, 0.7294, 0.4451, 0.7242, 0.4448, 0.7695, 0.5122, 0.7445, 0.4909, 0.7488, 0.4653, 0.2795, 0.2692, 0.2792, 0.2643, 0.2854, 0.2692, 0.7083, 0.6451, 0.6801, 0.6676, 0.6518, 0.6451, 0.6801, 0.6445, 0.3212, 0.002164, 0.2994, 0.04973, 0.2856, 0.04987, 0.3095, 0.0, 0.7171, 0.8019, 0.723, 0.7998, 0.723, 0.8183, 0.9561, 0.00955, 0.9637, 0.05805, 0.9621, 0.05805, 0.7291, 0.4449, 0.7387, 0.4232, 0.7488, 0.4653, 0.7219, 0.331, 0.7157, 0.353, 0.7157, 0.3533, 0.7082, 0.3529, 0.7974, 0.6699, 0.7972, 0.6472, 0.8124, 0.6471, 0.987, 0.8798, 0.9874, 0.8516, 0.9874, 0.9079, 0.9829, 0.9361, 0.9874, 0.9079, 0.9773, 0.9861, 0.9983, 0.3479, 1.0, 0.3197, 1.0, 0.3761, 0.6801, 0.692, 0.7093, 0.6926, 0.6801, 0.7157, 0.6508, 0.6926, 0.9716, 0.7633, 0.9734, 0.7633, 0.9736, 0.7734, 0.9561, 0.00955, 0.9542, 0.0, 0.9573, 0.00955, 0.7891, 0.4716, 0.7766, 0.4468, 0.7876, 0.4469, 0.715, 0.3763, 0.7203, 0.4008, 0.7204, 0.4011, 0.7139, 0.4007, 0.8864, 0.4535, 0.8647, 0.5037, 0.8641, 0.4534, 0.8847, 0.08901, 0.8822, 0.06072, 0.8893, 0.08901, 0.9016, 0.4259, 0.899, 0.4552, 0.8994, 0.4259, 0.8637, 0.3969, 0.8859, 0.3969, 0.8864, 0.4535, 0.8641, 0.4534, 0.5316, 0.776, 0.5293, 0.776, 0.5316, 0.7718, 0.7139, 0.4007, 0.7098, 0.3762, 0.715, 0.3763, 0.5188, 0.7727, 0.2687, 0.7783, 0.2687, 0.6994, 0.5149, 0.6983, 0.5188, 0.5237, 0.5293, 0.5421, 0.5188, 0.5454, 0.792, 0.01881, 0.7869, 0.01875, 0.7871, 0.0003207, 0.8133, 0.4745, 0.8364, 0.4355, 0.8353, 0.4745, 0.835, 0.5092, 0.5826, 0.8806, 0.5645, 0.84, 0.5834, 0.7998, 0.5834, 0.8402, 0.5274, 0.659, 0.5418, 0.6201, 0.5435, 0.659, 0.5418, 0.698, 0.818, 0.3965, 0.8364, 0.3575, 0.839, 0.3965, 0.8364, 0.4355, 0.5926, 0.8388, 0.5926, 0.8778, 0.5834, 0.8391, 0.8974, 0.606, 0.8766, 0.6059, 0.8755, 0.5275, 0.8963, 0.5278, 0.5269, 0.737, 0.5292, 0.737, 0.5316, 0.7718, 0.004186, 0.5086, 0.02002, 0.5084, 0.02006, 0.5158, 0.004303, 0.5159, 0.9098, 0.008752, 0.894, 0.008752, 0.894, 0.00141, 0.9097, 0.00141, 0.97, 0.5269, 0.9551, 0.5259, 0.9552, 0.5187, 0.97, 0.5196, 0.9483, 0.2398, 0.9334, 0.2405, 0.9334, 0.2332, 0.9483, 0.2325, 0.7415, 0.06257, 0.7333, 0.06241, 0.7475, 0.001746, 0.7554, 0.001895, 0.9177, 0.933, 0.9332, 0.933, 0.9332, 0.9908, 0.9183, 0.9909, 0.2937, 0.4522, 0.3019, 0.4521, 0.315, 0.5129, 0.3071, 0.513, 0.9192, 0.3571, 0.9309, 0.3571, 0.9309, 0.4114, 0.9192, 0.4114, 0.9483, 0.488, 0.9309, 0.4889, 0.931, 0.4829, 0.9483, 0.4821, 0.797, 0.2796, 0.7891, 0.2969, 0.7912, 0.2797, 0.9111, 0.2582, 0.8927, 0.2582, 0.8927, 0.2522, 0.9111, 0.2522, 0.832, 0.7966, 0.8369, 0.7781, 0.8755, 0.7961, 0.8371, 0.7969, 0.01536, 0.5469, 0.06953, 0.519, 0.07182, 0.5328, 0.02982, 0.548, 0.2704, 0.2693, 0.2608, 0.2645, 0.2698, 0.2443, 0.2792, 0.2643, 0.9158, 0.7574, 0.9332, 0.7515, 0.9332, 0.7563, 0.9159, 0.7622, 0.7163, 0.2443, 0.7071, 0.2441, 0.7075, 0.2392, 0.7167, 0.2394, 0.9867, 0.2413, 0.9848, 0.2311, 0.9899, 0.2413, 0.7186, 0.4229, 0.7226, 0.423, 0.7242, 0.4448, 0.6609, 0.08913, 0.6591, 0.08917, 0.6655, 0.0673, 0.8094, 0.5092, 0.8133, 0.4745, 0.835, 0.5092, 0.8087, 0.5134, 0.9968, 0.3197, 1.0, 0.3197, 0.9983, 0.3479, 0.5277, 0.6201, 0.5292, 0.5811, 0.5418, 0.6201, 0.9167, 0.1462, 0.9151, 0.117, 0.9174, 0.117, 0.7226, 0.423, 0.7244, 0.423, 0.7291, 0.4449, 0.715, 0.3763, 0.717, 0.3764, 0.7203, 0.4008, 0.6567, 0.1113, 0.6534, 0.1358, 0.6515, 0.1358, 0.6534, 0.1358, 0.6567, 0.1113, 0.6677, 0.1356, 0.7972, 0.6472, 0.7974, 0.6699, 0.7869, 0.6469, 0.7093, 0.7156, 0.6801, 0.7157, 0.7093, 0.6926, 0.7385, 0.7164, 0.9542, 0.2282, 0.9561, 0.2186, 0.9573, 0.2186, 0.7118, 0.4007, 0.7076, 0.3762, 0.7098, 0.3762, 0.7139, 0.4007, 0.7084, 0.6675, 0.6801, 0.6676, 0.7083, 0.6451, 0.7366, 0.6683, 0.5316, 0.7718, 0.5293, 0.776, 0.5188, 0.7727, 0.5269, 0.737, 0.5316, 0.776, 0.5316, 0.7718, 0.5457, 0.7718, 0.9016, 0.4259, 0.9083, 0.3967, 0.9087, 0.4259, 0.9042, 0.4552, 0.7083, 0.6224, 0.6801, 0.6224, 0.7082, 0.6017, 0.7365, 0.6231, 0.7167, 0.4229, 0.7186, 0.4229, 0.7242, 0.4448, 0.7224, 0.4447, 0.9111, 0.1462, 0.9192, 0.1754, 0.9212, 0.2246, 0.5188, 0.5454, 0.5269, 0.5811, 0.5149, 0.6197, 0.7291, 0.4649, 0.7307, 0.465, 0.7415, 0.4908, 0.7399, 0.4908, 0.7081, 0.5749, 0.6801, 0.5751, 0.7072, 0.5543, 0.7361, 0.5754, 0.9836, 0.9079, 0.987, 0.8798, 0.9874, 0.9079, 0.9829, 0.9361, 0.7255, 0.2445, 0.7163, 0.2443, 0.7167, 0.2394, 0.7259, 0.2396, 0.2855, 0.4523, 0.2937, 0.4522, 0.3071, 0.513, 0.2992, 0.5131, 0.7497, 0.06272, 0.7415, 0.06257, 0.7554, 0.001895, 0.7633, 0.002044, 0.8743, 0.8741, 0.8743, 0.8458, 0.8743, 0.7969, 0.2625, 0.138, 0.2802, 0.1378, 0.2784, 0.1836, 0.2599, 0.1838, 0.799, 0.5502, 0.7847, 0.5542, 0.7675, 0.5417, 0.797, 0.7181, 0.8139, 0.6943, 0.8144, 0.74, 0.002003, 0.6395, 0.004823, 0.5966, 0.01797, 0.5962, 0.01738, 0.6389, 0.5811, 0.3336, 0.591, 0.273, 0.5995, 0.3338, 0.8343, 0.8777, 0.8144, 0.8373, 0.8343, 0.7969, 0.5754, 0.5542, 0.5921, 0.5556, 0.566, 0.5765, 0.25, 0.2442, 0.2606, 0.2444, 0.2608, 0.2645, 0.8096, 0.6036, 0.7966, 0.6037, 0.7942, 0.5765, 0.2784, 0.1836, 0.2698, 0.2443, 0.2599, 0.1838, 0.8392, 0.119, 0.8306, 0.119, 0.8364, 0.05417, 0.8466, 0.05417, 0.832, 0.7966, 0.8318, 0.7782, 0.8369, 0.7781, 0.2725, 0.3898, 0.2811, 0.3897, 0.2937, 0.4522, 0.2855, 0.4523, 0.2646, 0.3272, 0.2734, 0.3271, 0.2811, 0.3897, 0.2725, 0.3898, 0.2612, 0.2694, 0.2704, 0.2693, 0.2734, 0.3271, 0.2646, 0.3272, 0.7368, 0.1252, 0.7283, 0.125, 0.7415, 0.06257, 0.7497, 0.06272, 0.729, 0.1877, 0.7202, 0.1875, 0.7283, 0.125, 0.7368, 0.1252, 0.7259, 0.2396, 0.7167, 0.2394, 0.7202, 0.1875, 0.729, 0.1877, 0.7633, 0.002044, 0.7554, 0.001895, 0.7557, 0.000149, 0.7636, 0.000298, 0.2992, 0.5131, 0.3071, 0.513, 0.3074, 0.5147, 0.2996, 0.5148, 0.7899, 0.4903, 0.8048, 0.4903, 0.8048, 0.4982, 0.7899, 0.4982, 0.8408, 0.5358, 0.8366, 0.5358, 0.8365, 0.5266, 0.8407, 0.5265, 0.9681, 0.4753, 0.983, 0.4752, 0.983, 0.4769, 0.9681, 0.477, 0.9657, 0.236, 0.983, 0.2359, 0.983, 0.2932, 0.9662, 0.2933, 0.9662, 0.2933, 0.983, 0.2932, 0.983, 0.3548, 0.9669, 0.3549, 0.9669, 0.3549, 0.983, 0.3548, 0.983, 0.4159, 0.9675, 0.416, 0.7068, 0.8199, 0.7112, 0.7998, 0.7112, 0.8448, 0.9309, 0.234, 0.9287, 0.234, 0.9267, 0.2246, 0.8927, 0.1173, 0.8893, 0.08901, 0.8886, 0.06072, 0.7445, 0.4909, 0.7345, 0.465, 0.7488, 0.4653, 0.8318, 0.7782, 0.8144, 0.7784, 0.8358, 0.5465, 0.7291, 0.4449, 0.7244, 0.423, 0.7387, 0.4232, 0.9016, 0.4259, 0.9031, 0.3967, 0.9083, 0.3967, 0.839, 0.2891, 0.839, 0.2797, 0.8626, 0.2889, 0.7244, 0.423, 0.7203, 0.4008, 0.7387, 0.4232, 0.9675, 0.416, 0.983, 0.4159, 0.983, 0.4752, 0.9681, 0.4753, 0.3019, 0.4521, 0.2896, 0.3896, 0.2955, 0.3896, 0.3078, 0.4521, 0.5149, 0.6197, 0.5149, 0.6983, 0.2687, 0.6994, 0.2687, 0.6186, 0.7497, 0.06272, 0.7633, 0.002044, 0.7692, 0.002099, 0.7555, 0.06278, 0.7361, 0.5754, 0.7072, 0.5543, 0.7681, 0.5556, 0.2896, 0.3896, 0.2823, 0.327, 0.2882, 0.327, 0.2955, 0.3896, 0.8087, 0.4889, 0.8029, 0.4889, 0.7993, 0.4716, 0.3153, 0.5147, 0.315, 0.5129, 0.3209, 0.5129, 0.3212, 0.5147, 0.717, 0.3764, 0.7157, 0.353, 0.7312, 0.3766, 0.2823, 0.327, 0.2795, 0.2692, 0.2854, 0.2692, 0.2882, 0.327, 0.7633, 0.002044, 0.7636, 0.000298, 0.7695, 0.0003531, 0.7692, 0.002099, 0.6801, 0.5331, 0.6801, 0.5173, 0.7449, 0.5196, 0.7427, 0.537, 0.8874, 0.5142, 0.8649, 0.514, 0.8647, 0.5037, 0.7636, 0.5121, 0.7445, 0.4909, 0.7695, 0.5122, 0.7255, 0.2445, 0.7259, 0.2396, 0.7316, 0.2455, 0.7313, 0.2504, 0.1343, 0.5173, 0.1343, 0.5294, 0.07182, 0.5328, 0.06953, 0.519, 0.923, 0.4723, 0.9113, 0.4723, 0.9192, 0.4114, 0.9309, 0.4114, 0.7361, 0.5754, 0.7681, 0.5556, 0.7942, 0.5765, 0.7846, 0.576, 0.2608, 0.2645, 0.2606, 0.2444, 0.2698, 0.2443, 0.6455, 0.8332, 0.6338, 0.8118, 0.6455, 0.7998, 0.2612, 0.2694, 0.2608, 0.2645, 0.2704, 0.2693, 0.8755, 0.5173, 0.8961, 0.5176, 0.8963, 0.5278, 0.9145, 0.4889, 0.9087, 0.4889, 0.9113, 0.4723, 0.9829, 0.9361, 0.9773, 0.9861, 0.9734, 0.9963, 0.9736, 0.9861, 0.9214, 0.6062, 0.9198, 0.6344, 0.9158, 0.6344, 0.7365, 0.6231, 0.7864, 0.6034, 0.7969, 0.6247, 0.7867, 0.6241, 0.9527, 0.07741, 0.9314, 0.07652, 0.9309, 0.0, 0.9518, 0.01654, 0.7307, 0.465, 0.7325, 0.465, 0.7415, 0.4908, 0.9716, 0.9963, 0.97, 0.9963, 0.9719, 0.9861, 0.9736, 0.9861, 0.7966, 0.6037, 0.7969, 0.6247, 0.7864, 0.6034, 0.9754, 0.9963, 0.9734, 0.9963, 0.9773, 0.9861, 0.9199, 0.5779, 0.9256, 0.5276, 0.9293, 0.5173, 0.9315, 0.5276, 0.7366, 0.6683, 0.7869, 0.6469, 0.7974, 0.6699, 0.787, 0.6692, 0.7972, 0.6947, 0.797, 0.7181, 0.7878, 0.6944, 0.8967, 0.5138, 0.8948, 0.5138, 0.8986, 0.5044, 0.8864, 0.4535, 0.8874, 0.5039, 0.8874, 0.5142, 0.8647, 0.5037, 0.9275, 0.5173, 0.9293, 0.5173, 0.9256, 0.5276, 0.9267, 0.2246, 0.9287, 0.234, 0.9212, 0.2246, 0.9334, 0.5173, 0.9353, 0.5173, 0.9334, 0.5276, 0.9315, 0.5276, 0.9042, 0.4552, 0.8986, 0.5044, 0.8948, 0.5138, 0.8915, 0.5044, 0.7385, 0.7164, 0.7878, 0.6944, 0.797, 0.7181, 0.7877, 0.7173, 0.9662, 0.08607, 0.9678, 0.1141, 0.9662, 0.1141, 0.5316, 0.7718, 0.5292, 0.737, 0.5457, 0.7718, 0.8637, 0.3675, 0.8401, 0.3675, 0.839, 0.2891, 0.8626, 0.2889, 0.5292, 0.737, 0.5277, 0.698, 0.5418, 0.698, 0.8896, 0.5138, 0.8874, 0.5138, 0.8893, 0.5044, 0.8915, 0.5044, 0.839, 0.2797, 0.8624, 0.2796, 0.8626, 0.2889, 0.9315, 0.5276, 0.9334, 0.5276, 0.9239, 0.5779, 0.9736, 0.9861, 0.9719, 0.9861, 0.9811, 0.9361, 0.9204, 0.4889, 0.9145, 0.4889, 0.923, 0.4723, 1.0, 0.3197, 0.9943, 0.2914, 0.9899, 0.2413, 0.9662, 0.08607, 0.9637, 0.05805, 0.9674, 0.08607, 0.9561, 0.00955, 0.9573, 0.00955, 0.9637, 0.05805, 0.8755, 0.5275, 0.8755, 0.5173, 0.8963, 0.5278, 0.6529, 0.5543, 0.624, 0.5754, 0.5921, 0.5556, 0.9968, 0.3197, 0.9983, 0.3479, 0.9966, 0.3479, 0.9087, 0.4259, 0.9083, 0.3967, 0.9087, 0.3675, 0.9867, 0.2413, 0.9899, 0.2413, 0.9943, 0.2914, 0.8706, 0.0, 0.8727, 0.0, 0.8746, 0.01032, 0.8847, 0.08901, 0.8863, 0.1173, 0.8842, 0.1173, 0.9925, 0.2914, 0.9943, 0.2914, 0.9968, 0.3197, 0.9736, 0.9861, 0.9811, 0.9361, 0.9829, 0.9361, 0.8641, 0.3404, 0.8864, 0.3403, 0.8859, 0.3969, 0.8637, 0.3969, 0.6153, 0.5196, 0.5927, 0.5417, 0.5611, 0.5502, 0.9867, 0.2413, 0.9943, 0.2914, 0.9925, 0.2914, 0.9829, 0.9361, 0.9811, 0.9361, 0.9836, 0.9079, 0.7082, 0.6017, 0.7364, 0.6018, 0.7864, 0.6034, 0.7365, 0.6231, 0.5188, 0.7727, 0.5293, 0.776, 0.5188, 0.7944, 0.983, 0.2311, 0.9848, 0.2311, 0.9867, 0.2413, 0.7082, 0.6017, 0.6801, 0.6224, 0.6519, 0.6017, 0.6801, 0.6011, 0.9734, 0.9963, 0.9716, 0.9963, 0.9736, 0.9861, 0.8746, 0.01032, 0.8792, 0.01032, 0.8822, 0.06072, 0.9267, 0.2246, 0.9192, 0.1754, 0.9215, 0.1754, 0.9315, 0.5276, 0.9239, 0.5779, 0.9199, 0.5779, 0.9215, 0.1754, 0.9192, 0.1754, 0.9167, 0.1462, 0.8893, 0.08901, 0.8822, 0.06072, 0.8792, 0.01032, 0.8886, 0.06072, 0.9199, 0.5779, 0.9239, 0.5779, 0.9214, 0.6062, 0.8746, 0.01032, 0.8822, 0.06072, 0.8801, 0.06072, 0.9293, 0.5173, 0.9334, 0.5173, 0.9315, 0.5276, 0.8801, 0.06072, 0.8822, 0.06072, 0.8847, 0.08901, 0.7083, 0.6451, 0.7365, 0.6452, 0.7869, 0.6469, 0.7366, 0.6683, 0.8915, 0.5044, 0.8893, 0.5044, 0.899, 0.4552, 0.9042, 0.4552, 0.9087, 0.4259, 0.8986, 0.5044, 0.8893, 0.08901, 0.8927, 0.1173, 0.8893, 0.1456, 0.8863, 0.1173, 0.9621, 0.05805, 0.9637, 0.05805, 0.9662, 0.08607, 0.8343, 0.8358, 0.8543, 0.7969, 0.8543, 0.8758, 0.5149, 0.6197, 0.5251, 0.659, 0.5149, 0.6983, 0.9214, 0.6627, 0.9199, 0.6909, 0.9158, 0.6344, 0.8915, 0.2889, 0.899, 0.3382, 0.8893, 0.2889, 0.9174, 0.117, 0.9151, 0.117, 0.9167, 0.08777, 0.8915, 0.5044, 0.899, 0.4552, 0.9042, 0.4552, 0.7112, 0.8162, 0.7171, 0.7998, 0.7171, 0.8183, 0.8948, 0.5138, 0.8896, 0.5138, 0.8915, 0.5044, 0.9042, 0.4552, 0.899, 0.4552, 0.9016, 0.4259, 0.7093, 0.6926, 0.7385, 0.6927, 0.7878, 0.6944, 0.7385, 0.7164, 0.9167, 0.1462, 0.9192, 0.1754, 0.9111, 0.1462, 0.9267, 0.2246, 0.9212, 0.2246, 0.9192, 0.1754, 0.5293, 0.7934, 0.5188, 0.7944, 0.5293, 0.776, 0.9527, 0.1317, 0.9314, 0.1326, 0.9314, 0.07652, 0.9527, 0.07741, 0.9836, 0.9079, 0.9852, 0.8798, 0.987, 0.8798, 0.8366, 0.5358, 0.8358, 0.5465, 0.8192, 0.5361, 0.7993, 0.4716, 0.8029, 0.4889, 0.7891, 0.4716, 0.7876, 0.4469, 0.5251, 0.659, 0.5274, 0.659, 0.5277, 0.698, 0.7077, 0.3308, 0.7082, 0.3529, 0.7059, 0.3528, 0.8087, 0.2796, 0.7993, 0.2969, 0.8029, 0.2796, 0.3398, 0.2576, 0.5712, 0.2731, 0.3212, 0.2775, 0.8974, 0.6623, 0.8766, 0.6624, 0.8766, 0.6059, 0.8974, 0.606, 0.8369, 0.7781, 0.8318, 0.7782, 0.8358, 0.5465, 0.84, 0.5464, 0.8139, 0.6943, 0.7974, 0.6699, 0.8124, 0.6471, 0.723, 0.27, 0.725, 0.2704, 0.7219, 0.331, 0.7089, 0.2701, 0.8746, 0.01032, 0.8727, 0.0, 0.8792, 0.01032, 0.662, 0.2677, 0.6615, 0.2417, 0.6677, 0.2618, 0.8144, 0.7998, 0.797, 0.7998, 0.8144, 0.74, 0.2792, 0.2643, 0.2698, 0.2443, 0.2784, 0.1836, 0.8755, 0.5287, 0.8407, 0.5265, 0.8406, 0.5173, 0.9657, 0.2311, 0.9657, 0.237, 0.9483, 0.238, 0.9483, 0.4821, 0.931, 0.4829, 0.9334, 0.2405, 0.9483, 0.2398, 0.97, 0.7667, 0.9527, 0.7657, 0.9551, 0.5259, 0.97, 0.5269, 0.9111, 0.2522, 0.8927, 0.2522, 0.894, 0.008752, 0.9098, 0.008752, 0.0003077, 0.2659, 0.01868, 0.2657, 0.02002, 0.5084, 0.004186, 0.5086, 0.5638, 0.7998, 0.5645, 0.8402, 0.5645, 0.8806, 0.5457, 0.8404, 0.2511, 0.7315, 0.2687, 0.7321, 0.2687, 0.8124, 0.2511, 0.8118, 0.5995, 0.3338, 0.591, 0.273, 0.6004, 0.253, 0.8345, 0.2796, 0.835, 0.2838, 0.8087, 0.2796, 0.6662, 0.181, 0.6615, 0.2417, 0.6583, 0.1811, 0.6522, 0.1591, 0.9215, 0.05857, 0.9192, 0.05857, 0.9267, 0.00934, 0.6453, 0.242, 0.643, 0.2421, 0.6442, 0.1814, 0.7951, 0.2505, 0.7959, 0.2612, 0.7917, 0.2611, 0.7908, 0.2505, 0.7958, 0.2704, 0.7957, 0.2796, 0.7915, 0.2795, 0.7916, 0.2703, 0.5188, 0.5454, 0.2687, 0.5398, 0.2687, 0.5173, 0.5188, 0.5237, 0.9943, 0.4044, 1.0, 0.3761, 0.9899, 0.4545, 0.6018, 0.8388, 0.6006, 0.8778, 0.5926, 0.8385, 0.5269, 0.5811, 0.5277, 0.6201, 0.5251, 0.659, 0.5149, 0.6197, 0.9527, 0.7737, 0.9527, 0.7752, 0.9378, 0.7744, 0.9378, 0.773, 0.3215, 0.2515, 0.3398, 0.2576, 0.3212, 0.2775, 0.3213, 0.2569, 0.5712, 0.2731, 0.3398, 0.2576, 0.5714, 0.2525, 0.582, 0.2528, 0.6604, 0.8077, 0.6604, 0.8156, 0.6455, 0.8156, 0.6455, 0.8077, 0.6754, 0.7998, 0.6754, 0.8156, 0.6605, 0.8156, 0.6605, 0.7998, 0.6283, 0.004334, 0.6286, 0.002585, 0.6365, 0.002667, 0.6362, 0.004416, 0.9657, 0.4841, 0.9657, 0.4855, 0.9508, 0.4864, 0.9508, 0.485, 0.8825, 0.7527, 0.8825, 0.751, 0.8973, 0.7511, 0.8973, 0.7527, 0.8987, 0.5187, 0.8987, 0.5173, 0.9145, 0.5173, 0.9145, 0.5187, 0.6919, 0.5103, 0.6922, 0.512, 0.6843, 0.5122, 0.684, 0.5104, 0.3255, 0.001406, 0.3255, 0.0, 0.3413, 0.000165, 0.3412, 0.001571, 0.6531, 0.2728, 0.6566, 0.3246, 0.6477, 0.3248, 0.6439, 0.2729, 0.6566, 0.3246, 0.6647, 0.3871, 0.6562, 0.3873, 0.6477, 0.3248, 0.6647, 0.3871, 0.6779, 0.4496, 0.6697, 0.4497, 0.6562, 0.3873, 0.88, 0.9814, 0.8806, 0.9307, 0.8974, 0.9308, 0.8974, 0.9872, 0.8806, 0.9307, 0.8812, 0.8701, 0.8974, 0.8702, 0.8974, 0.9308, 0.8812, 0.8701, 0.8818, 0.8105, 0.8974, 0.8105, 0.8974, 0.8702, 0.5915, 0.248, 0.5946, 0.1903, 0.6035, 0.1904, 0.6007, 0.2481, 0.5946, 0.1903, 0.6022, 0.1277, 0.6108, 0.1278, 0.6035, 0.1904, 0.6022, 0.1277, 0.6149, 0.06512, 0.6231, 0.06521, 0.6108, 0.1278, 0.6362, 0.004416, 0.6421, 0.004415, 0.629, 0.0652, 0.6231, 0.06521, 0.7766, 0.3217, 0.7876, 0.3216, 0.7796, 0.3843, 0.7695, 0.3843, 0.6733, 0.387, 0.6791, 0.3869, 0.692, 0.4494, 0.6861, 0.4494, 0.6655, 0.3244, 0.6713, 0.3244, 0.6791, 0.3869, 0.6733, 0.387, 0.5632, 0.7396, 0.5632, 0.7998, 0.5457, 0.74, 0.5631, 0.7181, 0.6095, 0.4257, 0.6206, 0.4676, 0.6068, 0.4675, 0.5934, 0.4256, 0.6095, 0.4257, 0.5934, 0.4256, 0.5837, 0.3794, 0.6014, 0.3796, 0.8963, 0.7405, 0.8755, 0.751, 0.8755, 0.7408, 0.6677, 0.2618, 0.6615, 0.2417, 0.6662, 0.181, 0.9158, 0.6344, 0.9198, 0.6344, 0.9214, 0.6627, 0.9867, 0.4545, 0.9943, 0.4044, 0.9899, 0.4545, 0.6623, 0.2726, 0.6681, 0.2667, 0.6713, 0.3244, 0.6655, 0.3244, 0.8466, 0.1838, 0.8706, 0.238, 0.8589, 0.238, 0.8364, 0.1838, 0.797, 0.2796, 0.8029, 0.2796, 0.7891, 0.2969, 0.2513, 0.6389, 0.2507, 0.5962, 0.2639, 0.5966, 0.2667, 0.6395, 0.723, 0.8278, 0.7234, 0.7998, 0.7234, 0.8559, 0.5611, 0.5502, 0.5754, 0.5542, 0.566, 0.5765, 0.5506, 0.6036, 0.5636, 0.6037, 0.5632, 0.6247, 0.9113, 0.2962, 0.9145, 0.2796, 0.923, 0.2962, 0.582, 0.2528, 0.5818, 0.2729, 0.5712, 0.2731, 0.7024, 0.8247, 0.7068, 0.7998, 0.7068, 0.8448, 0.681, 0.02106, 0.6809, 0.02125, 0.6689, 0.04714, 0.6779, 0.02131, 0.97, 0.7583, 0.9874, 0.7584, 0.9874, 0.7633, 0.563, 0.6472, 0.5477, 0.6471, 0.5632, 0.6247, 0.6604, 0.8156, 0.6605, 0.8214, 0.6456, 0.8214, 0.6455, 0.8156, 0.6658, 0.06701, 0.6655, 0.0673, 0.6591, 0.08917, 0.6607, 0.06739, 0.6007, 0.2481, 0.6066, 0.2481, 0.6004, 0.253, 0.9087, 0.3675, 0.9042, 0.3382, 0.8986, 0.2889, 0.6206, 0.4676, 0.6424, 0.5152, 0.6307, 0.5173, 0.6068, 0.4675, 0.6963, 0.7998, 0.6963, 0.8338, 0.6903, 0.8264, 0.9736, 0.7734, 0.9811, 0.8234, 0.9719, 0.7734, 0.6609, 0.08913, 0.6655, 0.0673, 0.6751, 0.08892, 0.6751, 0.08892, 0.6655, 0.0673, 0.6852, 0.04689, 0.9836, 0.9079, 0.982, 0.9079, 0.9852, 0.8798, 0.6521, 0.1589, 0.6522, 0.1591, 0.6583, 0.1811, 0.6446, 0.1593, 0.5477, 0.6471, 0.563, 0.6472, 0.5628, 0.6699, 0.9016, 0.4259, 0.8994, 0.4259, 0.9031, 0.3967, 0.5818, 0.2729, 0.582, 0.2528, 0.591, 0.273, 0.9016, 0.3675, 0.9031, 0.3967, 0.8994, 0.3675, 0.9214, 0.6062, 0.9233, 0.6062, 0.9198, 0.6344, 0.9662, 0.08607, 0.9674, 0.08607, 0.9678, 0.1141, 0.8746, 0.2243, 0.8822, 0.1739, 0.8792, 0.2243, 0.6709, 0.0471, 0.6689, 0.04714, 0.6809, 0.02125, 0.8822, 0.1739, 0.8801, 0.1739, 0.8847, 0.1456, 0.6568, 0.111, 0.6567, 0.1113, 0.6515, 0.1358, 0.6503, 0.1114, 0.9314, 0.1326, 0.9527, 0.1317, 0.9518, 0.1926, 0.9309, 0.2091, 0.5316, 0.5463, 0.5457, 0.5463, 0.5292, 0.5811, 0.6018, 0.8388, 0.5926, 0.8385, 0.6018, 0.7998, 0.5316, 0.5463, 0.5292, 0.5811, 0.5269, 0.5811, 0.6442, 0.1814, 0.6446, 0.1593, 0.6583, 0.1811, 0.5188, 0.5454, 0.5149, 0.6197, 0.2687, 0.6186, 0.2687, 0.5398, 0.8353, 0.3186, 0.8364, 0.3575, 0.8133, 0.3186, 0.835, 0.2838, 0.8364, 0.3575, 0.818, 0.3965, 0.8166, 0.3575, 0.8133, 0.3186, 0.799, 0.5502, 0.7675, 0.5417, 0.7449, 0.5196, 0.5292, 0.5811, 0.5457, 0.5463, 0.5453, 0.5811, 0.5418, 0.6201, 0.25, 0.2442, 0.01865, 0.2597, 0.0, 0.2398, 0.5188, 0.5237, 0.5293, 0.5247, 0.5293, 0.5421, 0.7898, 0.5122, 0.7695, 0.5122, 0.775, 0.4903, 0.8766, 0.6624, 0.8974, 0.6623, 0.8963, 0.7405, 0.8755, 0.7408, 0.5293, 0.5421, 0.5316, 0.5421, 0.5316, 0.5463, 0.3254, 0.008725, 0.3255, 0.001406, 0.3412, 0.001571, 0.3412, 0.008891, 0.8987, 0.5261, 0.8987, 0.5187, 0.9145, 0.5187, 0.9145, 0.5261, 0.9657, 0.4768, 0.9657, 0.4841, 0.9508, 0.485, 0.9507, 0.4778, 0.9527, 0.7664, 0.9527, 0.7737, 0.9378, 0.773, 0.9377, 0.7657, 0.6779, 0.4496, 0.6919, 0.5103, 0.684, 0.5104, 0.6697, 0.4497, 0.8818, 0.8105, 0.8825, 0.7527, 0.8973, 0.7527, 0.8974, 0.8105, 0.6149, 0.06512, 0.6283, 0.004334, 0.6362, 0.004416, 0.6231, 0.06521, 0.563, 0.6947, 0.5462, 0.6943, 0.5628, 0.6699, 0.9527, 0.5182, 0.9527, 0.5242, 0.9353, 0.5233, 0.9353, 0.5173, 0.5914, 0.7998, 0.5926, 0.8388, 0.5834, 0.8391, 0.8974, 0.7756, 0.8974, 0.7696, 0.9158, 0.7696, 0.9158, 0.7756, 0.1991, 0.519, 0.2533, 0.5469, 0.2389, 0.548, 0.1969, 0.5328, 0.8466, 0.1838, 0.8364, 0.1838, 0.8306, 0.119, 0.8392, 0.119, 0.6004, 0.253, 0.591, 0.273, 0.582, 0.2528, 0.5915, 0.248, 0.88, 0.9861, 0.88, 0.9814, 0.8974, 0.9872, 0.8974, 0.992, 0.6527, 0.2679, 0.6531, 0.2728, 0.6439, 0.2729, 0.6435, 0.268, 0.9848, 0.4647, 0.9867, 0.4545, 0.9899, 0.4545, 0.655, 0.08924, 0.6607, 0.06739, 0.6591, 0.08917, 0.8087, 0.2796, 0.835, 0.2838, 0.8133, 0.3186, 0.8094, 0.2838, 0.9167, 0.1462, 0.9111, 0.1462, 0.9151, 0.117, 0.8847, 0.1456, 0.8863, 0.1173, 0.8893, 0.1456, 0.9214, 0.6627, 0.9198, 0.6344, 0.9233, 0.6627, 0.8847, 0.08901, 0.8893, 0.08901, 0.8863, 0.1173, 0.8727, 0.2346, 0.8746, 0.2243, 0.8792, 0.2243, 0.5316, 0.5463, 0.5316, 0.5421, 0.5457, 0.5463, 0.5277, 0.6201, 0.5418, 0.6201, 0.5274, 0.659, 0.9874, 0.8516, 0.9829, 0.8234, 0.9773, 0.7734, 0.6217, 0.7164, 0.6508, 0.6926, 0.6801, 0.7157, 0.6509, 0.7156, 0.6672, 0.04717, 0.6779, 0.02131, 0.6689, 0.04714, 0.6482, 0.1115, 0.6503, 0.1114, 0.6463, 0.1359, 0.6441, 0.136, 0.6235, 0.6683, 0.6518, 0.6451, 0.6801, 0.6676, 0.6518, 0.6675, 0.5269, 0.5811, 0.5188, 0.5454, 0.5293, 0.5421, 0.5316, 0.5463, 0.6453, 0.242, 0.6442, 0.1814, 0.6583, 0.1811, 0.9042, 0.3382, 0.9087, 0.3675, 0.9083, 0.3967, 0.9016, 0.3675, 0.6236, 0.6231, 0.6519, 0.6017, 0.6801, 0.6224, 0.6518, 0.6224, 0.6531, 0.08928, 0.6589, 0.06742, 0.6607, 0.06739, 0.655, 0.08924, 0.7891, 0.2969, 0.7876, 0.3216, 0.7766, 0.3217, 0.9836, 0.8516, 0.9852, 0.8798, 0.982, 0.8516, 0.5915, 0.248, 0.6007, 0.2481, 0.6004, 0.253, 0.582, 0.2528, 0.5823, 0.2479, 0.5915, 0.248, 0.6655, 0.0472, 0.6764, 0.02134, 0.6779, 0.02131, 0.6672, 0.04717, 0.624, 0.5754, 0.6529, 0.5543, 0.6801, 0.5751, 0.652, 0.5749, 0.9829, 0.8234, 0.9874, 0.8516, 0.987, 0.8798, 0.9836, 0.8516, 0.662, 0.2677, 0.6623, 0.2726, 0.6531, 0.2728, 0.6527, 0.2679, 0.6067, 0.06503, 0.6204, 0.004251, 0.6283, 0.004334, 0.6149, 0.06512, 0.6861, 0.4494, 0.6997, 0.5101, 0.6919, 0.5103, 0.6779, 0.4496, 0.5995, 0.3338, 0.6014, 0.3796, 0.5837, 0.3794, 0.5811, 0.3336, 0.9811, 0.8234, 0.9836, 0.8516, 0.982, 0.8516, 0.5754, 0.5542, 0.5611, 0.5502, 0.5927, 0.5417, 0.2513, 0.6861, 0.2682, 0.6863, 0.2687, 0.7321, 0.2511, 0.7315, 0.5636, 0.6037, 0.5506, 0.6036, 0.566, 0.5765, 0.7908, 0.2505, 0.7917, 0.2611, 0.7743, 0.2608, 0.566, 0.5765, 0.5506, 0.6036, 0.5611, 0.5502, 0.2507, 0.5962, 0.2389, 0.548, 0.2533, 0.5469, 0.2639, 0.5966, 0.6534, 0.1358, 0.6677, 0.1356, 0.6522, 0.1591, 0.5631, 0.7181, 0.5457, 0.74, 0.5462, 0.6943, 0.7922, 0.0, 0.8306, 0.000805, 0.792, 0.01881, 0.7871, 0.0003207, 0.5937, 0.1276, 0.6067, 0.06503, 0.6149, 0.06512, 0.6022, 0.1277, 0.5857, 0.1902, 0.5937, 0.1276, 0.6022, 0.1277, 0.5946, 0.1903, 0.5823, 0.2479, 0.5857, 0.1902, 0.5946, 0.1903, 0.5915, 0.248, 0.6733, 0.387, 0.6861, 0.4494, 0.6779, 0.4496, 0.6647, 0.3871, 0.6655, 0.3244, 0.6733, 0.387, 0.6647, 0.3871, 0.6566, 0.3246, 0.6623, 0.2726, 0.6655, 0.3244, 0.6566, 0.3246, 0.6531, 0.2728, 0.6997, 0.5101, 0.7001, 0.5119, 0.6922, 0.512, 0.6919, 0.5103, 0.6204, 0.004251, 0.6208, 0.002502, 0.6286, 0.002585, 0.6283, 0.004334, 0.6604, 0.7998, 0.6604, 0.8077, 0.6455, 0.8077, 0.6455, 0.7998, 0.7959, 0.2612, 0.7958, 0.2704, 0.7916, 0.2703, 0.7917, 0.2611, 0.9725, 0.519, 0.9725, 0.5173, 0.9874, 0.5174, 0.9874, 0.5191, 0.8743, 0.8252, 0.8743, 0.7969, 0.8743, 0.8741, 0.97, 0.7583, 0.9706, 0.7011, 0.9874, 0.7012, 0.9874, 0.7584, 0.9706, 0.7011, 0.9712, 0.6394, 0.9874, 0.6395, 0.9874, 0.7012, 0.9712, 0.6394, 0.9719, 0.5783, 0.9874, 0.5784, 0.9874, 0.6395, 0.1991, 0.519, 0.1969, 0.5328, 0.1343, 0.5294, 0.1343, 0.5173, 0.8624, 0.5138, 0.839, 0.5137, 0.8626, 0.5044, 0.6662, 0.181, 0.6522, 0.1591, 0.6677, 0.1356, 0.6709, 0.0471, 0.6809, 0.02125, 0.6852, 0.04689, 0.9542, 0.2282, 0.9527, 0.2282, 0.9561, 0.2186, 0.7869, 0.01875, 0.7908, 0.2505, 0.7695, 0.01857, 0.9621, 0.1701, 0.9637, 0.1701, 0.9561, 0.2186, 0.6609, 0.08913, 0.6751, 0.08892, 0.6567, 0.1113, 0.9719, 0.5783, 0.9725, 0.519, 0.9874, 0.5191, 0.9874, 0.5784, 0.6231, 0.06521, 0.629, 0.0652, 0.6166, 0.1278, 0.6108, 0.1278, 0.3215, 0.2515, 0.3399, 0.2516, 0.3398, 0.2576, 0.6861, 0.4494, 0.692, 0.4494, 0.7056, 0.5101, 0.6997, 0.5101, 0.6677, 0.1356, 0.6567, 0.1113, 0.6751, 0.08892, 0.6108, 0.1278, 0.6166, 0.1278, 0.6094, 0.1904, 0.6035, 0.1904, 0.6174, 0.537, 0.6153, 0.5196, 0.6801, 0.5173, 0.6801, 0.5331, 0.6365, 0.002667, 0.6424, 0.002666, 0.6421, 0.004415, 0.6362, 0.004416, 0.6035, 0.1904, 0.6094, 0.1904, 0.6066, 0.2481, 0.6007, 0.2481, 0.7876, 0.3216, 0.7891, 0.2969, 0.8029, 0.2796, 0.7993, 0.2969, 0.6997, 0.5101, 0.7056, 0.5101, 0.7059, 0.5118, 0.7001, 0.5119, 0.6852, 0.04689, 0.6809, 0.02125, 0.7059, 0.0, 0.9966, 0.3479, 0.9983, 0.3479, 0.9968, 0.3761, 0.5632, 0.6247, 0.5477, 0.6471, 0.5506, 0.6036, 0.9334, 0.7515, 0.9293, 0.7515, 0.9315, 0.7412, 0.7001, 5.507e-05, 0.7059, 0.0, 0.6809, 0.02125, 0.662, 0.2677, 0.6677, 0.2618, 0.6681, 0.2667, 0.6623, 0.2726, 0.9192, 0.3571, 0.9113, 0.2962, 0.923, 0.2962, 0.9309, 0.3571, 0.624, 0.5754, 0.5755, 0.576, 0.566, 0.5765, 0.5921, 0.5556, 0.9151, 0.117, 0.9111, 0.1462, 0.9111, 0.08777, 0.6221, 0.8213, 0.6338, 0.7998, 0.6338, 0.8332, 0.9662, 0.1421, 0.9678, 0.1141, 0.9674, 0.1421, 0.8961, 0.7507, 0.8755, 0.751, 0.8963, 0.7405, 0.9087, 0.2796, 0.9145, 0.2796, 0.9113, 0.2962, 0.9829, 0.8234, 0.9736, 0.7734, 0.9734, 0.7633, 0.9773, 0.7734, 0.8649, 0.2798, 0.8874, 0.2796, 0.8647, 0.2901, 0.6236, 0.6231, 0.5735, 0.6241, 0.5632, 0.6247, 0.5738, 0.6034, 0.5477, 0.6471, 0.5628, 0.6699, 0.5462, 0.6943, 0.9968, 0.3761, 0.9983, 0.3479, 1.0, 0.3761, 0.9716, 0.7633, 0.9736, 0.7734, 0.9719, 0.7734, 0.97, 0.7633, 0.5636, 0.6037, 0.5738, 0.6034, 0.5632, 0.6247, 0.9754, 0.7633, 0.9773, 0.7734, 0.9734, 0.7633, 0.9199, 0.6909, 0.9315, 0.7412, 0.9293, 0.7515, 0.9256, 0.7412, 0.6235, 0.6683, 0.5731, 0.6692, 0.5628, 0.6699, 0.5733, 0.6469, 0.563, 0.6947, 0.5723, 0.6944, 0.5631, 0.7181, 0.8967, 0.2796, 0.8986, 0.2889, 0.8948, 0.2796, 0.8864, 0.3403, 0.8647, 0.2901, 0.8874, 0.2796, 0.8874, 0.2899, 0.9275, 0.7515, 0.9256, 0.7412, 0.9293, 0.7515, 0.9287, 0.0, 0.9267, 0.00934, 0.9212, 0.00934, 0.9334, 0.7515, 0.9315, 0.7412, 0.9334, 0.7412, 0.9353, 0.7515, 0.9042, 0.3382, 0.8915, 0.2889, 0.8948, 0.2796, 0.8986, 0.2889, 0.6217, 0.7164, 0.5724, 0.7173, 0.5631, 0.7181, 0.5723, 0.6944, 0.9662, 0.1141, 0.9678, 0.1141, 0.9662, 0.1421, 0.8401, 0.4259, 0.8637, 0.4259, 0.8626, 0.5044, 0.839, 0.5043, 0.9167, 0.08777, 0.9151, 0.117, 0.9111, 0.08777, 0.8896, 0.2796, 0.8915, 0.2889, 0.8893, 0.2889, 0.8874, 0.2796, 0.9267, 0.00934, 0.9192, 0.05857, 0.9212, 0.00934, 0.9848, 0.4647, 0.983, 0.4647, 0.9867, 0.4545, 0.899, 0.3382, 0.9016, 0.3675, 0.8994, 0.3675, 0.8641, 0.3404, 0.8647, 0.2901, 0.8864, 0.3403, 0.987, 0.8798, 0.9852, 0.8798, 0.9836, 0.8516, 0.9204, 0.2796, 0.923, 0.2962, 0.9145, 0.2796, 0.9637, 0.1701, 0.9662, 0.1421, 0.9674, 0.1421, 0.8801, 0.1739, 0.8822, 0.1739, 0.8746, 0.2243, 0.8842, 0.1173, 0.8863, 0.1173, 0.8847, 0.1456, 0.9829, 0.8234, 0.9811, 0.8234, 0.9736, 0.7734, 0.9811, 0.8234, 0.9829, 0.8234, 0.9836, 0.8516, 0.8626, 0.5044, 0.839, 0.5137, 0.839, 0.5043, 0.9925, 0.4044, 0.9943, 0.4044, 0.9867, 0.4545, 0.6519, 0.6017, 0.6236, 0.6231, 0.5738, 0.6034, 0.6238, 0.6018, 0.9315, 0.7412, 0.9239, 0.6909, 0.9334, 0.7412, 0.9943, 0.4044, 0.9925, 0.4044, 0.9968, 0.3761, 0.8886, 0.1739, 0.8893, 0.1456, 0.8927, 0.1173, 0.9943, 0.4044, 0.9968, 0.3761, 1.0, 0.3761, 0.9199, 0.6909, 0.9239, 0.6909, 0.9315, 0.7412, 0.9287, 0.0, 0.9309, 0.0, 0.9267, 0.00934, 0.8893, 0.1456, 0.8886, 0.1739, 0.8792, 0.2243, 0.8822, 0.1739, 0.6518, 0.6451, 0.6235, 0.6683, 0.5733, 0.6469, 0.6236, 0.6452, 0.9192, 0.05857, 0.9111, 0.08777, 0.9212, 0.00934, 0.8727, 0.2346, 0.8706, 0.2346, 0.8746, 0.2243, 0.9239, 0.6909, 0.9199, 0.6909, 0.9214, 0.6627, 0.8822, 0.1739, 0.8847, 0.1456, 0.8893, 0.1456, 0.9239, 0.6909, 0.9214, 0.6627, 0.9233, 0.6627, 0.8896, 0.2796, 0.8948, 0.2796, 0.8915, 0.2889, 0.9637, 0.1701, 0.9621, 0.1701, 0.9662, 0.1421, 0.899, 0.3382, 0.9042, 0.3382, 0.9016, 0.3675, 0.5927, 0.5417, 0.6153, 0.5196, 0.6174, 0.537, 0.9042, 0.3382, 0.899, 0.3382, 0.8915, 0.2889, 0.9192, 0.05857, 0.9167, 0.08777, 0.9111, 0.08777, 0.9192, 0.05857, 0.9215, 0.05857, 0.9167, 0.08777, 0.6508, 0.6926, 0.6217, 0.7164, 0.5723, 0.6944, 0.6216, 0.6927, 0.9083, 0.3967, 0.9031, 0.3967, 0.9016, 0.3675, 0.6709, 0.0471, 0.6852, 0.04689, 0.6655, 0.0673, 0.9561, 0.2186, 0.9637, 0.1701, 0.9573, 0.2186, 0.5277, 0.6201, 0.5274, 0.659, 0.5251, 0.659, 0.5457, 0.7998, 0.5457, 0.74, 0.5632, 0.7998, 0.5269, 0.5811, 0.5292, 0.5811, 0.5277, 0.6201, 0.563, 0.6472, 0.5733, 0.6469, 0.5628, 0.6699, 0.792, 0.01881, 0.7951, 0.2505, 0.7908, 0.2505, 0.7869, 0.01875, 0.01797, 0.5962, 0.004823, 0.5966, 0.01536, 0.5469, 0.02982, 0.548, 0.6453, 0.242, 0.6583, 0.1811, 0.6615, 0.2417, 0.6595, 0.2421, 0.6463, 0.1359, 0.6503, 0.1114, 0.6515, 0.1358, 0.0004898, 0.6863, 0.002003, 0.6395, 0.01738, 0.6389, 0.01738, 0.6861, 0.6424, 0.1593, 0.6446, 0.1593, 0.6442, 0.1814, 0.5277, 0.698, 0.5274, 0.659, 0.5418, 0.698, 0.7958, 0.2704, 0.8306, 0.2682, 0.7957, 0.2796, 0.8743, 0.8758, 0.8543, 0.8369, 0.8743, 0.7969, 0.9527, 0.5242, 0.9527, 0.7664, 0.9377, 0.7657, 0.9353, 0.5233, 0.9657, 0.237, 0.9657, 0.4768, 0.9507, 0.4778, 0.9483, 0.238, 0.8974, 0.7696, 0.8987, 0.5261, 0.9145, 0.5261, 0.9158, 0.7696, 0.3215, 0.2515, 0.3254, 0.008725, 0.3412, 0.008891, 0.3399, 0.2516, 0.2698, 0.2443, 0.2606, 0.2444, 0.2599, 0.1838, 0.725, 0.2704, 0.7255, 0.2445, 0.7313, 0.2504, 0.7847, 0.5542, 0.7942, 0.5765, 0.7681, 0.5556, 0.01865, 0.2597, 0.01868, 0.2657, 0.0003077, 0.2659, 0.8139, 0.6943, 0.7972, 0.6947, 0.7974, 0.6699, 0.9527, 0.0, 0.9542, 0.0, 0.9561, 0.00955, 0.7942, 0.5765, 0.799, 0.5502, 0.8096, 0.6036, 0.6963, 0.8072, 0.7024, 0.7998, 0.7024, 0.8338, 0.01738, 0.6861, 0.01755, 0.7315, 2.784e-06, 0.7321, 0.0004898, 0.6863, 0.7969, 0.6247, 0.7966, 0.6037, 0.8096, 0.6036, 0.7203, 0.4008, 0.717, 0.3764, 0.7312, 0.3766, 0.797, 0.7181, 0.7972, 0.6947, 0.8139, 0.6943, 0.5418, 0.698, 0.5453, 0.737, 0.5457, 0.7718, 0.5292, 0.737, 0.5292, 0.737, 0.5269, 0.737, 0.5277, 0.698, 0.7077, 0.3308, 0.7089, 0.2701, 0.7219, 0.331, 0.7077, 0.3308, 0.7219, 0.331, 0.7082, 0.3529, 0.7325, 0.465, 0.7345, 0.465, 0.7445, 0.4909, 0.2792, 0.2643, 0.2795, 0.2692, 0.2704, 0.2693])
me_cube_001.materials.append(mat_chair2material)
me_cube_001.use_remesh_preserve_volume = False
me_cube_001.use_remesh_preserve_attributes = False
me_cube_001.use_mirror_vertex_groups = False
me_cube_001.update()

# ---- objects
ob_chair2 = bpy.data.objects.new('Chair2', me_cube_001)

# ---- transforms, parenting, visibility, modifiers, constraints
ob_chair2.location = (0.0, 0.0, 0.0)
ob_chair2.rotation_euler = (1.571, 0.0, 3.142)
ob_chair2.lineart.crease_threshold = 0.0

# ---- collection membership
col_collection.objects.link(ob_chair2)

# ---- scene / render settings (as saved in the file)
scene.frame_start = 1; scene.frame_end = 250; scene.frame_set(1)
scene.render.engine = 'BLENDER_EEVEE_NEXT'
scene.render.film_transparent = True
scene.cycles.sampling_pattern = 'TABULATED_SOBOL'
scene.view_settings.view_transform = 'Filmic'
bpy.context.view_layer.update()

# ---- added for rendering (the .blend has no active camera and no usable light): camera, sun
cam_auto = bpy.data.cameras.new('AutoCamera')
cam_auto.lens = 50.0
cam_auto.sensor_width = 36.0
cam_auto.clip_end = 1000.0
ob_auto_camera = bpy.data.objects.new('AutoCamera', cam_auto)
scene.collection.objects.link(ob_auto_camera)
ob_auto_camera.location = (0.900105, -1.07152, 1.13703)
ob_auto_camera.rotation_euler = (1.09748, -7.21219e-08, 0.694738)
scene.camera = ob_auto_camera
light_auto_sun = bpy.data.lights.new('AutoSun', 'SUN')
light_auto_sun.energy = 3.0
light_auto_sun.angle = 0.0523599
ob_auto_sun = bpy.data.objects.new('AutoSun', light_auto_sun)
scene.collection.objects.link(ob_auto_sun)
ob_auto_sun.rotation_euler = (0.872665, 0.174533, 0.523599)
bpy.context.view_layer.update()
